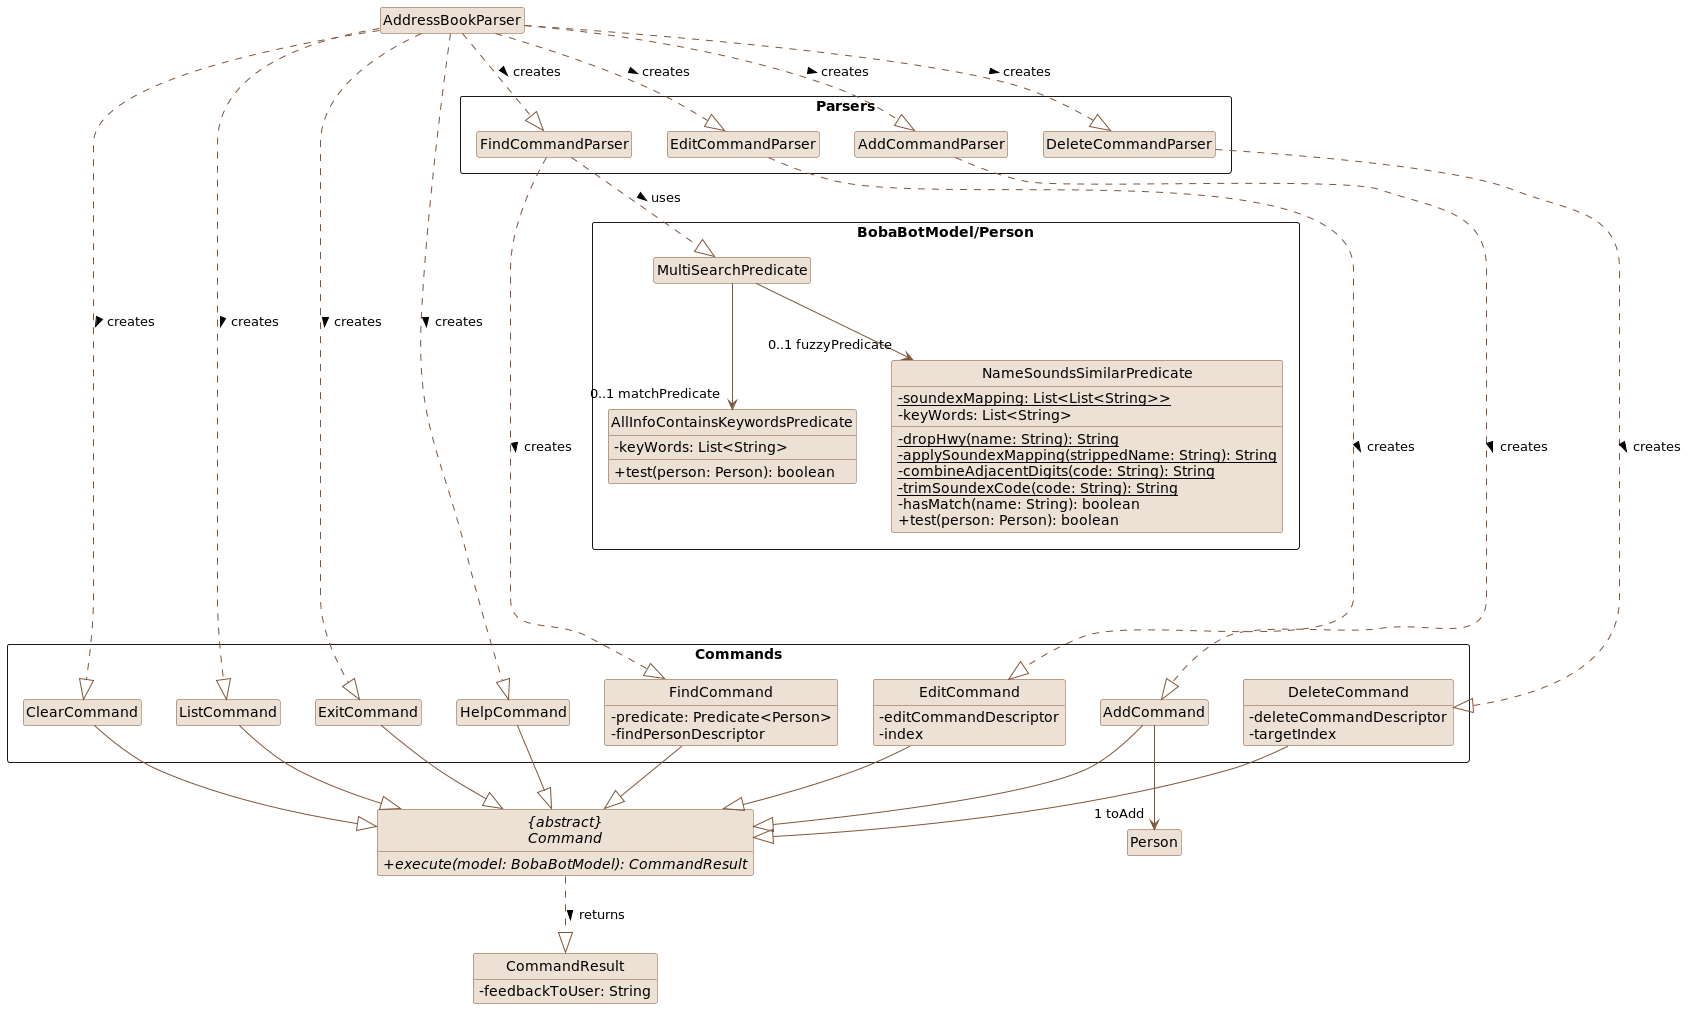

The diagram above was rendered by PlantUML. Its source (embedded in the PNG):
@startuml
'!include style.puml
'skinparam arrowThickness 1.1
'skinparam arrowColor UI_COLOR_T4
'skinparam classBackgroundColor UI_COLOR
skinparam classAttributeIconSize 0
hide circle
hide empty method
hide empty attribute

skinparam activityBorderThickness 1.5
skinparam class {
    BorderColor #7F5539
    BackgroundColor #EDE0D4
    arrowColor #7F5539
}

abstract "{abstract}\nCommand" as Command {
    {abstract} +execute(model: BobaBotModel): CommandResult
}

package Commands <<Rectangle>>{
    Class EditCommand
    Class AddCommand
    Class DeleteCommand
    Class FindCommand
    Class ListCommand
    Class ExitCommand
    Class HelpCommand
    Class ClearCommand
}

package Parsers <<Rectangle>> {
    Class AddCommandParser
    Class EditCommandParser
    Class DeleteCommandParser
    Class FindCommandParser
}

package BobaBotModel/Person <<Rectangle>> {
    Class MultiSearchPredicate
    Class AllInfoContainsKeywordsPredicate
    Class NameSoundsSimilarPredicate
}
class EditCommand {
    -editCommandDescriptor
    -index
}

class DeleteCommand {
    -deleteCommandDescriptor
    -targetIndex
}

class FindCommand {
    -predicate: Predicate<Person>
    -findPersonDescriptor
}

class AllInfoContainsKeywordsPredicate {
    -keyWords: List<String>
    +test(person: Person): boolean
}

class NameSoundsSimilarPredicate {
    {static} -soundexMapping: List<List<String>>
    -keyWords: List<String>
    {static} -dropHwy(name: String): String
    {static} -applySoundexMapping(strippedName: String): String
    {static} -combineAdjacentDigits(code: String): String
    {static} -trimSoundexCode(code: String): String
    -hasMatch(name: String): boolean
    +test(person: Person): boolean
}

class CommandResult {
    -feedbackToUser: String
}

AddCommand --> "1 toAdd" Person


AddressBookParser ..|> EditCommandParser: creates >
AddressBookParser ..|> AddCommandParser: creates >
AddressBookParser ..|> DeleteCommandParser: creates >
AddressBookParser ..|> FindCommandParser: creates >

AddressBookParser ..|> ListCommand: creates >
AddressBookParser ..|> ClearCommand: creates >
AddressBookParser ..|> HelpCommand: creates >
AddressBookParser ..|> ExitCommand: creates >


FindCommandParser .....|> FindCommand : creates >
EditCommandParser ....|> EditCommand: creates >
DeleteCommandParser ....|> DeleteCommand: creates >
AddCommandParser ....|> AddCommand: creates >

FindCommandParser ..|> MultiSearchPredicate : uses >
MultiSearchPredicate --> "0..1 matchPredicate" AllInfoContainsKeywordsPredicate
MultiSearchPredicate --> "0..1 fuzzyPredicate" NameSoundsSimilarPredicate

AddCommand --|> Command
EditCommand --|> Command
DeleteCommand --|> Command
FindCommand --|> Command
ListCommand --|> Command
ClearCommand --|> Command
HelpCommand --|> Command
ExitCommand --|> Command

Command ..|> CommandResult: returns >

@enduml